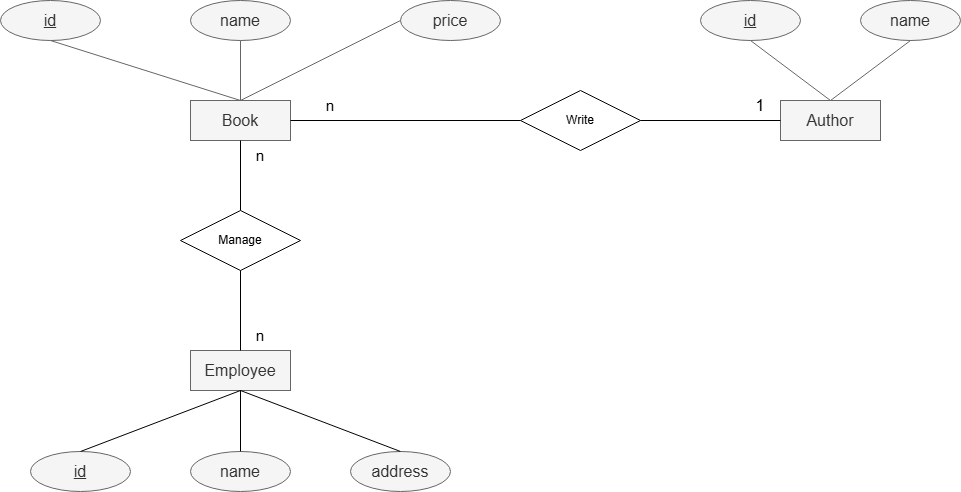

The diagram above was exported from draw.io. Its source (the exported page's mxGraphModel, read from the mxfile embedded in the PNG):
<mxGraphModel dx="1044" dy="562" grid="0" gridSize="10" guides="1" tooltips="1" connect="1" arrows="1" fold="1" page="1" pageScale="1" pageWidth="3300" pageHeight="4681" math="0" shadow="0">
  <root>
    <mxCell id="0" />
    <mxCell id="1" parent="0" />
    <mxCell id="S6m9XDQyaM8855w5AAjW-1" value="Book" style="whiteSpace=wrap;html=1;align=center;fontSize=16;fillColor=#f5f5f5;fontColor=#333333;strokeColor=#666666;" parent="1" vertex="1">
      <mxGeometry x="1710" y="240" width="100" height="40" as="geometry" />
    </mxCell>
    <mxCell id="S6m9XDQyaM8855w5AAjW-2" value="name" style="ellipse;whiteSpace=wrap;html=1;align=center;fontSize=16;fillColor=#f5f5f5;fontColor=#333333;strokeColor=#666666;" parent="1" vertex="1">
      <mxGeometry x="1710" y="140" width="100" height="40" as="geometry" />
    </mxCell>
    <mxCell id="S6m9XDQyaM8855w5AAjW-4" value="price" style="ellipse;whiteSpace=wrap;html=1;align=center;fontSize=16;fillColor=#f5f5f5;fontColor=#333333;strokeColor=#666666;" parent="1" vertex="1">
      <mxGeometry x="1920" y="140" width="100" height="40" as="geometry" />
    </mxCell>
    <mxCell id="S6m9XDQyaM8855w5AAjW-6" value="id" style="ellipse;whiteSpace=wrap;html=1;align=center;fontStyle=4;fontSize=16;fillColor=#f5f5f5;fontColor=#333333;strokeColor=#666666;" parent="1" vertex="1">
      <mxGeometry x="1520" y="140" width="100" height="40" as="geometry" />
    </mxCell>
    <mxCell id="S6m9XDQyaM8855w5AAjW-8" value="" style="endArrow=none;html=1;rounded=0;exitX=0.5;exitY=1;exitDx=0;exitDy=0;entryX=0.5;entryY=0;entryDx=0;entryDy=0;fontSize=16;fillColor=#f5f5f5;strokeColor=#666666;" parent="1" source="S6m9XDQyaM8855w5AAjW-6" target="S6m9XDQyaM8855w5AAjW-1" edge="1">
      <mxGeometry width="50" height="50" relative="1" as="geometry">
        <mxPoint x="1830" y="350" as="sourcePoint" />
        <mxPoint x="1880" y="300" as="targetPoint" />
      </mxGeometry>
    </mxCell>
    <mxCell id="S6m9XDQyaM8855w5AAjW-9" value="" style="endArrow=none;html=1;rounded=0;entryX=0.5;entryY=1;entryDx=0;entryDy=0;fontSize=16;fillColor=#f5f5f5;strokeColor=#666666;" parent="1" target="S6m9XDQyaM8855w5AAjW-2" edge="1">
      <mxGeometry width="50" height="50" relative="1" as="geometry">
        <mxPoint x="1760" y="240" as="sourcePoint" />
        <mxPoint x="1880" y="300" as="targetPoint" />
      </mxGeometry>
    </mxCell>
    <mxCell id="S6m9XDQyaM8855w5AAjW-10" value="" style="endArrow=none;html=1;rounded=0;entryX=0;entryY=0.5;entryDx=0;entryDy=0;exitX=0.5;exitY=0;exitDx=0;exitDy=0;fontSize=16;fillColor=#f5f5f5;strokeColor=#666666;" parent="1" source="S6m9XDQyaM8855w5AAjW-1" target="S6m9XDQyaM8855w5AAjW-4" edge="1">
      <mxGeometry width="50" height="50" relative="1" as="geometry">
        <mxPoint x="1840" y="360" as="sourcePoint" />
        <mxPoint x="1890" y="310" as="targetPoint" />
      </mxGeometry>
    </mxCell>
    <mxCell id="S6m9XDQyaM8855w5AAjW-12" value="Author" style="whiteSpace=wrap;html=1;align=center;fontSize=16;fillColor=#f5f5f5;fontColor=#333333;strokeColor=#666666;" parent="1" vertex="1">
      <mxGeometry x="2300" y="240" width="100" height="40" as="geometry" />
    </mxCell>
    <mxCell id="S6m9XDQyaM8855w5AAjW-13" value="name" style="ellipse;whiteSpace=wrap;html=1;align=center;fontSize=16;fillColor=#f5f5f5;fontColor=#333333;strokeColor=#666666;" parent="1" vertex="1">
      <mxGeometry x="2380" y="140" width="100" height="40" as="geometry" />
    </mxCell>
    <mxCell id="S6m9XDQyaM8855w5AAjW-15" value="id" style="ellipse;whiteSpace=wrap;html=1;align=center;fontStyle=4;fontSize=16;fillColor=#f5f5f5;fontColor=#333333;strokeColor=#666666;" parent="1" vertex="1">
      <mxGeometry x="2220" y="140" width="100" height="40" as="geometry" />
    </mxCell>
    <mxCell id="S6m9XDQyaM8855w5AAjW-16" value="" style="endArrow=none;html=1;rounded=0;exitX=0.5;exitY=1;exitDx=0;exitDy=0;entryX=0.5;entryY=0;entryDx=0;entryDy=0;fontSize=16;fillColor=#f5f5f5;strokeColor=#666666;" parent="1" source="S6m9XDQyaM8855w5AAjW-15" target="S6m9XDQyaM8855w5AAjW-12" edge="1">
      <mxGeometry width="50" height="50" relative="1" as="geometry">
        <mxPoint x="2420" y="350" as="sourcePoint" />
        <mxPoint x="2470" y="300" as="targetPoint" />
      </mxGeometry>
    </mxCell>
    <mxCell id="S6m9XDQyaM8855w5AAjW-17" value="" style="endArrow=none;html=1;rounded=0;entryX=0.5;entryY=1;entryDx=0;entryDy=0;fontSize=16;fillColor=#f5f5f5;strokeColor=#666666;" parent="1" target="S6m9XDQyaM8855w5AAjW-13" edge="1">
      <mxGeometry width="50" height="50" relative="1" as="geometry">
        <mxPoint x="2350" y="240" as="sourcePoint" />
        <mxPoint x="2470" y="300" as="targetPoint" />
      </mxGeometry>
    </mxCell>
    <mxCell id="S6m9XDQyaM8855w5AAjW-19" value="Write" style="shape=rhombus;perimeter=rhombusPerimeter;whiteSpace=wrap;html=1;align=center;" parent="1" vertex="1">
      <mxGeometry x="2040" y="230" width="120" height="60" as="geometry" />
    </mxCell>
    <mxCell id="S6m9XDQyaM8855w5AAjW-20" value="" style="endArrow=none;html=1;rounded=0;exitX=1;exitY=0.5;exitDx=0;exitDy=0;entryX=0;entryY=0.5;entryDx=0;entryDy=0;" parent="1" source="S6m9XDQyaM8855w5AAjW-1" target="S6m9XDQyaM8855w5AAjW-19" edge="1">
      <mxGeometry relative="1" as="geometry">
        <mxPoint x="2140" y="300" as="sourcePoint" />
        <mxPoint x="2300" y="300" as="targetPoint" />
      </mxGeometry>
    </mxCell>
    <mxCell id="S6m9XDQyaM8855w5AAjW-21" value="" style="endArrow=none;html=1;rounded=0;exitX=1;exitY=0.5;exitDx=0;exitDy=0;entryX=0;entryY=0.5;entryDx=0;entryDy=0;" parent="1" source="S6m9XDQyaM8855w5AAjW-19" target="S6m9XDQyaM8855w5AAjW-12" edge="1">
      <mxGeometry relative="1" as="geometry">
        <mxPoint x="2140" y="300" as="sourcePoint" />
        <mxPoint x="2300" y="300" as="targetPoint" />
      </mxGeometry>
    </mxCell>
    <mxCell id="S6m9XDQyaM8855w5AAjW-26" value="1" style="text;html=1;align=center;verticalAlign=middle;whiteSpace=wrap;rounded=0;fontSize=16;" parent="1" vertex="1">
      <mxGeometry x="2250" y="230" width="60" height="30" as="geometry" />
    </mxCell>
    <mxCell id="S6m9XDQyaM8855w5AAjW-27" value="n" style="text;html=1;align=center;verticalAlign=middle;whiteSpace=wrap;rounded=0;fontSize=15;" parent="1" vertex="1">
      <mxGeometry x="1820" y="230" width="60" height="30" as="geometry" />
    </mxCell>
    <mxCell id="S6m9XDQyaM8855w5AAjW-38" value="Employee" style="whiteSpace=wrap;html=1;align=center;fontSize=16;fillColor=#f5f5f5;fontColor=#333333;strokeColor=#666666;" parent="1" vertex="1">
      <mxGeometry x="1710" y="490" width="100" height="40" as="geometry" />
    </mxCell>
    <mxCell id="S6m9XDQyaM8855w5AAjW-39" value="id" style="ellipse;whiteSpace=wrap;html=1;align=center;fontStyle=4;fontSize=16;fillColor=#f5f5f5;fontColor=#333333;strokeColor=#666666;" parent="1" vertex="1">
      <mxGeometry x="1550" y="591" width="100" height="40" as="geometry" />
    </mxCell>
    <mxCell id="S6m9XDQyaM8855w5AAjW-40" value="name" style="ellipse;whiteSpace=wrap;html=1;align=center;fontSize=16;fillColor=#f5f5f5;fontColor=#333333;strokeColor=#666666;" parent="1" vertex="1">
      <mxGeometry x="1710" y="591" width="100" height="40" as="geometry" />
    </mxCell>
    <mxCell id="S6m9XDQyaM8855w5AAjW-41" value="address" style="ellipse;whiteSpace=wrap;html=1;align=center;fontSize=16;fillColor=#f5f5f5;fontColor=#333333;strokeColor=#666666;" parent="1" vertex="1">
      <mxGeometry x="1870" y="591" width="100" height="40" as="geometry" />
    </mxCell>
    <mxCell id="S6m9XDQyaM8855w5AAjW-42" value="" style="endArrow=none;html=1;rounded=0;exitX=0.5;exitY=1;exitDx=0;exitDy=0;entryX=0.5;entryY=0;entryDx=0;entryDy=0;" parent="1" source="S6m9XDQyaM8855w5AAjW-38" target="S6m9XDQyaM8855w5AAjW-40" edge="1">
      <mxGeometry width="50" height="50" relative="1" as="geometry">
        <mxPoint x="1930" y="470" as="sourcePoint" />
        <mxPoint x="1980" y="420" as="targetPoint" />
      </mxGeometry>
    </mxCell>
    <mxCell id="S6m9XDQyaM8855w5AAjW-43" value="" style="endArrow=none;html=1;rounded=0;entryX=0.5;entryY=1;entryDx=0;entryDy=0;exitX=0.5;exitY=0;exitDx=0;exitDy=0;" parent="1" source="S6m9XDQyaM8855w5AAjW-41" target="S6m9XDQyaM8855w5AAjW-38" edge="1">
      <mxGeometry width="50" height="50" relative="1" as="geometry">
        <mxPoint x="1940" y="480" as="sourcePoint" />
        <mxPoint x="1990" y="430" as="targetPoint" />
      </mxGeometry>
    </mxCell>
    <mxCell id="S6m9XDQyaM8855w5AAjW-44" value="" style="endArrow=none;html=1;rounded=0;entryX=0.5;entryY=1;entryDx=0;entryDy=0;exitX=0.5;exitY=0;exitDx=0;exitDy=0;" parent="1" source="S6m9XDQyaM8855w5AAjW-39" target="S6m9XDQyaM8855w5AAjW-38" edge="1">
      <mxGeometry width="50" height="50" relative="1" as="geometry">
        <mxPoint x="1950" y="490" as="sourcePoint" />
        <mxPoint x="2000" y="440" as="targetPoint" />
      </mxGeometry>
    </mxCell>
    <mxCell id="OAzRliSPdroujXL0ZaT9-1" value="Manage" style="shape=rhombus;perimeter=rhombusPerimeter;whiteSpace=wrap;html=1;align=center;" vertex="1" parent="1">
      <mxGeometry x="1700" y="350" width="120" height="60" as="geometry" />
    </mxCell>
    <mxCell id="OAzRliSPdroujXL0ZaT9-2" value="" style="endArrow=none;html=1;rounded=0;entryX=0.5;entryY=1;entryDx=0;entryDy=0;exitX=0.5;exitY=0;exitDx=0;exitDy=0;" edge="1" parent="1" source="OAzRliSPdroujXL0ZaT9-1" target="S6m9XDQyaM8855w5AAjW-1">
      <mxGeometry width="50" height="50" relative="1" as="geometry">
        <mxPoint x="1920" y="320" as="sourcePoint" />
        <mxPoint x="1970" y="270" as="targetPoint" />
      </mxGeometry>
    </mxCell>
    <mxCell id="OAzRliSPdroujXL0ZaT9-3" value="" style="endArrow=none;html=1;rounded=0;exitX=0.5;exitY=1;exitDx=0;exitDy=0;entryX=0.5;entryY=0;entryDx=0;entryDy=0;" edge="1" parent="1" source="OAzRliSPdroujXL0ZaT9-1" target="S6m9XDQyaM8855w5AAjW-38">
      <mxGeometry width="50" height="50" relative="1" as="geometry">
        <mxPoint x="1920" y="320" as="sourcePoint" />
        <mxPoint x="1970" y="270" as="targetPoint" />
      </mxGeometry>
    </mxCell>
    <mxCell id="OAzRliSPdroujXL0ZaT9-4" value="n" style="text;html=1;align=center;verticalAlign=middle;whiteSpace=wrap;rounded=0;fontSize=15;" vertex="1" parent="1">
      <mxGeometry x="1750" y="280" width="60" height="30" as="geometry" />
    </mxCell>
    <mxCell id="OAzRliSPdroujXL0ZaT9-5" value="n" style="text;html=1;align=center;verticalAlign=middle;whiteSpace=wrap;rounded=0;fontSize=15;" vertex="1" parent="1">
      <mxGeometry x="1750" y="460" width="60" height="30" as="geometry" />
    </mxCell>
  </root>
</mxGraphModel>